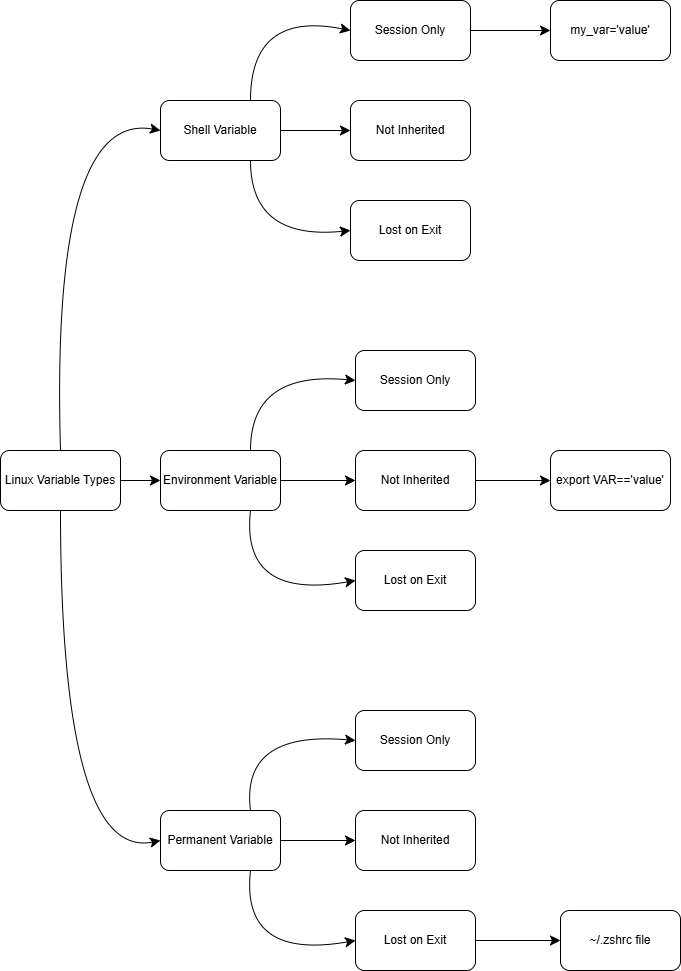

The diagram above was exported from draw.io. Its source (the exported page's mxGraphModel, read from the mxfile embedded in the PNG):
<mxGraphModel dx="523" dy="658" grid="1" gridSize="10" guides="1" tooltips="1" connect="1" arrows="1" fold="1" page="1" pageScale="1" pageWidth="850" pageHeight="1100" math="0" shadow="0">
  <root>
    <mxCell id="0" />
    <mxCell id="1" parent="0" />
    <mxCell id="of1T4evXDSCwuZcMrRE1-6" value="Not Inherited" style="rounded=1;whiteSpace=wrap;html=1;" vertex="1" parent="1">
      <mxGeometry x="360" y="150" width="120" height="60" as="geometry" />
    </mxCell>
    <mxCell id="of1T4evXDSCwuZcMrRE1-36" style="edgeStyle=none;curved=1;rounded=0;orthogonalLoop=1;jettySize=auto;html=1;exitX=0.75;exitY=0;exitDx=0;exitDy=0;entryX=0;entryY=0.5;entryDx=0;entryDy=0;fontSize=12;startSize=8;endSize=8;" edge="1" parent="1" source="of1T4evXDSCwuZcMrRE1-7" target="of1T4evXDSCwuZcMrRE1-30">
      <mxGeometry relative="1" as="geometry">
        <Array as="points">
          <mxPoint x="260" y="420" />
        </Array>
      </mxGeometry>
    </mxCell>
    <mxCell id="of1T4evXDSCwuZcMrRE1-37" style="edgeStyle=none;curved=1;rounded=0;orthogonalLoop=1;jettySize=auto;html=1;exitX=0.75;exitY=1;exitDx=0;exitDy=0;entryX=0;entryY=0.5;entryDx=0;entryDy=0;fontSize=12;startSize=8;endSize=8;" edge="1" parent="1" source="of1T4evXDSCwuZcMrRE1-7" target="of1T4evXDSCwuZcMrRE1-31">
      <mxGeometry relative="1" as="geometry">
        <Array as="points">
          <mxPoint x="250" y="650" />
        </Array>
      </mxGeometry>
    </mxCell>
    <mxCell id="of1T4evXDSCwuZcMrRE1-38" style="edgeStyle=none;curved=1;rounded=0;orthogonalLoop=1;jettySize=auto;html=1;exitX=1;exitY=0.5;exitDx=0;exitDy=0;fontSize=12;startSize=8;endSize=8;" edge="1" parent="1" source="of1T4evXDSCwuZcMrRE1-7" target="of1T4evXDSCwuZcMrRE1-29">
      <mxGeometry relative="1" as="geometry" />
    </mxCell>
    <mxCell id="of1T4evXDSCwuZcMrRE1-7" value="Environment Variable" style="rounded=1;whiteSpace=wrap;html=1;" vertex="1" parent="1">
      <mxGeometry x="170" y="500" width="120" height="60" as="geometry" />
    </mxCell>
    <mxCell id="of1T4evXDSCwuZcMrRE1-32" style="edgeStyle=none;curved=1;rounded=0;orthogonalLoop=1;jettySize=auto;html=1;exitX=0.75;exitY=0;exitDx=0;exitDy=0;entryX=0;entryY=0.5;entryDx=0;entryDy=0;fontSize=12;startSize=8;endSize=8;" edge="1" parent="1" source="of1T4evXDSCwuZcMrRE1-8" target="of1T4evXDSCwuZcMrRE1-10">
      <mxGeometry relative="1" as="geometry">
        <Array as="points">
          <mxPoint x="260" y="60" />
        </Array>
      </mxGeometry>
    </mxCell>
    <mxCell id="of1T4evXDSCwuZcMrRE1-33" style="edgeStyle=none;curved=1;rounded=0;orthogonalLoop=1;jettySize=auto;html=1;exitX=1;exitY=0.5;exitDx=0;exitDy=0;fontSize=12;startSize=8;endSize=8;" edge="1" parent="1" source="of1T4evXDSCwuZcMrRE1-8" target="of1T4evXDSCwuZcMrRE1-6">
      <mxGeometry relative="1" as="geometry" />
    </mxCell>
    <mxCell id="of1T4evXDSCwuZcMrRE1-34" style="edgeStyle=none;curved=1;rounded=0;orthogonalLoop=1;jettySize=auto;html=1;exitX=0.75;exitY=1;exitDx=0;exitDy=0;entryX=0;entryY=0.5;entryDx=0;entryDy=0;fontSize=12;startSize=8;endSize=8;" edge="1" parent="1" source="of1T4evXDSCwuZcMrRE1-8" target="of1T4evXDSCwuZcMrRE1-15">
      <mxGeometry relative="1" as="geometry">
        <Array as="points">
          <mxPoint x="260" y="290" />
        </Array>
      </mxGeometry>
    </mxCell>
    <mxCell id="of1T4evXDSCwuZcMrRE1-8" value="Shell Variable" style="rounded=1;whiteSpace=wrap;html=1;" vertex="1" parent="1">
      <mxGeometry x="170" y="150" width="120" height="60" as="geometry" />
    </mxCell>
    <mxCell id="of1T4evXDSCwuZcMrRE1-23" style="edgeStyle=none;curved=1;rounded=0;orthogonalLoop=1;jettySize=auto;html=1;exitX=0.5;exitY=0;exitDx=0;exitDy=0;entryX=0;entryY=0.5;entryDx=0;entryDy=0;fontSize=12;startSize=8;endSize=8;" edge="1" parent="1" source="of1T4evXDSCwuZcMrRE1-9" target="of1T4evXDSCwuZcMrRE1-8">
      <mxGeometry relative="1" as="geometry">
        <Array as="points">
          <mxPoint x="60" y="160" />
        </Array>
      </mxGeometry>
    </mxCell>
    <mxCell id="of1T4evXDSCwuZcMrRE1-24" style="edgeStyle=none;curved=1;rounded=0;orthogonalLoop=1;jettySize=auto;html=1;exitX=0.5;exitY=1;exitDx=0;exitDy=0;entryX=0;entryY=0.5;entryDx=0;entryDy=0;fontSize=12;startSize=8;endSize=8;" edge="1" parent="1" source="of1T4evXDSCwuZcMrRE1-9" target="of1T4evXDSCwuZcMrRE1-13">
      <mxGeometry relative="1" as="geometry">
        <Array as="points">
          <mxPoint x="70" y="910" />
        </Array>
      </mxGeometry>
    </mxCell>
    <mxCell id="of1T4evXDSCwuZcMrRE1-25" style="edgeStyle=none;curved=1;rounded=0;orthogonalLoop=1;jettySize=auto;html=1;exitX=1;exitY=0.5;exitDx=0;exitDy=0;fontSize=12;startSize=8;endSize=8;" edge="1" parent="1" source="of1T4evXDSCwuZcMrRE1-9" target="of1T4evXDSCwuZcMrRE1-7">
      <mxGeometry relative="1" as="geometry" />
    </mxCell>
    <mxCell id="of1T4evXDSCwuZcMrRE1-9" value="Linux Variable Types" style="rounded=1;whiteSpace=wrap;html=1;" vertex="1" parent="1">
      <mxGeometry x="10" y="500" width="120" height="60" as="geometry" />
    </mxCell>
    <mxCell id="of1T4evXDSCwuZcMrRE1-42" style="edgeStyle=none;curved=1;rounded=0;orthogonalLoop=1;jettySize=auto;html=1;exitX=1;exitY=0.5;exitDx=0;exitDy=0;fontSize=12;startSize=8;endSize=8;" edge="1" parent="1" source="of1T4evXDSCwuZcMrRE1-10" target="of1T4evXDSCwuZcMrRE1-18">
      <mxGeometry relative="1" as="geometry" />
    </mxCell>
    <mxCell id="of1T4evXDSCwuZcMrRE1-10" value="Session Only" style="rounded=1;whiteSpace=wrap;html=1;" vertex="1" parent="1">
      <mxGeometry x="360" y="50" width="120" height="60" as="geometry" />
    </mxCell>
    <mxCell id="of1T4evXDSCwuZcMrRE1-39" style="edgeStyle=none;curved=1;rounded=0;orthogonalLoop=1;jettySize=auto;html=1;exitX=1;exitY=0.5;exitDx=0;exitDy=0;fontSize=12;startSize=8;endSize=8;" edge="1" parent="1" source="of1T4evXDSCwuZcMrRE1-13" target="of1T4evXDSCwuZcMrRE1-26">
      <mxGeometry relative="1" as="geometry" />
    </mxCell>
    <mxCell id="of1T4evXDSCwuZcMrRE1-40" style="edgeStyle=none;curved=1;rounded=0;orthogonalLoop=1;jettySize=auto;html=1;exitX=0.75;exitY=0;exitDx=0;exitDy=0;entryX=0;entryY=0.5;entryDx=0;entryDy=0;fontSize=12;startSize=8;endSize=8;" edge="1" parent="1" source="of1T4evXDSCwuZcMrRE1-13" target="of1T4evXDSCwuZcMrRE1-27">
      <mxGeometry relative="1" as="geometry">
        <Array as="points">
          <mxPoint x="250" y="780" />
        </Array>
      </mxGeometry>
    </mxCell>
    <mxCell id="of1T4evXDSCwuZcMrRE1-41" style="edgeStyle=none;curved=1;rounded=0;orthogonalLoop=1;jettySize=auto;html=1;exitX=0.75;exitY=1;exitDx=0;exitDy=0;entryX=0;entryY=0.5;entryDx=0;entryDy=0;fontSize=12;startSize=8;endSize=8;" edge="1" parent="1" source="of1T4evXDSCwuZcMrRE1-13" target="of1T4evXDSCwuZcMrRE1-28">
      <mxGeometry relative="1" as="geometry">
        <Array as="points">
          <mxPoint x="250" y="1010" />
        </Array>
      </mxGeometry>
    </mxCell>
    <mxCell id="of1T4evXDSCwuZcMrRE1-13" value="Permanent Variable" style="rounded=1;whiteSpace=wrap;html=1;" vertex="1" parent="1">
      <mxGeometry x="170" y="860" width="120" height="60" as="geometry" />
    </mxCell>
    <mxCell id="of1T4evXDSCwuZcMrRE1-14" value="~/.zshrc file" style="rounded=1;whiteSpace=wrap;html=1;" vertex="1" parent="1">
      <mxGeometry x="570" y="960" width="120" height="60" as="geometry" />
    </mxCell>
    <mxCell id="of1T4evXDSCwuZcMrRE1-15" value="Lost on Exit" style="rounded=1;whiteSpace=wrap;html=1;" vertex="1" parent="1">
      <mxGeometry x="360" y="250" width="120" height="60" as="geometry" />
    </mxCell>
    <mxCell id="of1T4evXDSCwuZcMrRE1-16" value="export VAR=='value'" style="rounded=1;whiteSpace=wrap;html=1;" vertex="1" parent="1">
      <mxGeometry x="560" y="500" width="120" height="60" as="geometry" />
    </mxCell>
    <mxCell id="of1T4evXDSCwuZcMrRE1-18" value="my_var='value'" style="rounded=1;whiteSpace=wrap;html=1;" vertex="1" parent="1">
      <mxGeometry x="560" y="50" width="120" height="60" as="geometry" />
    </mxCell>
    <mxCell id="of1T4evXDSCwuZcMrRE1-26" value="Not Inherited" style="rounded=1;whiteSpace=wrap;html=1;" vertex="1" parent="1">
      <mxGeometry x="365" y="860" width="120" height="60" as="geometry" />
    </mxCell>
    <mxCell id="of1T4evXDSCwuZcMrRE1-27" value="Session Only" style="rounded=1;whiteSpace=wrap;html=1;" vertex="1" parent="1">
      <mxGeometry x="365" y="760" width="120" height="60" as="geometry" />
    </mxCell>
    <mxCell id="of1T4evXDSCwuZcMrRE1-44" style="edgeStyle=none;curved=1;rounded=0;orthogonalLoop=1;jettySize=auto;html=1;exitX=1;exitY=0.5;exitDx=0;exitDy=0;entryX=0;entryY=0.5;entryDx=0;entryDy=0;fontSize=12;startSize=8;endSize=8;" edge="1" parent="1" source="of1T4evXDSCwuZcMrRE1-28" target="of1T4evXDSCwuZcMrRE1-14">
      <mxGeometry relative="1" as="geometry" />
    </mxCell>
    <mxCell id="of1T4evXDSCwuZcMrRE1-28" value="Lost on Exit" style="rounded=1;whiteSpace=wrap;html=1;" vertex="1" parent="1">
      <mxGeometry x="365" y="960" width="120" height="60" as="geometry" />
    </mxCell>
    <mxCell id="of1T4evXDSCwuZcMrRE1-43" style="edgeStyle=none;curved=1;rounded=0;orthogonalLoop=1;jettySize=auto;html=1;exitX=1;exitY=0.5;exitDx=0;exitDy=0;entryX=0;entryY=0.5;entryDx=0;entryDy=0;fontSize=12;startSize=8;endSize=8;" edge="1" parent="1" source="of1T4evXDSCwuZcMrRE1-29" target="of1T4evXDSCwuZcMrRE1-16">
      <mxGeometry relative="1" as="geometry" />
    </mxCell>
    <mxCell id="of1T4evXDSCwuZcMrRE1-29" value="Not Inherited" style="rounded=1;whiteSpace=wrap;html=1;" vertex="1" parent="1">
      <mxGeometry x="365" y="500" width="120" height="60" as="geometry" />
    </mxCell>
    <mxCell id="of1T4evXDSCwuZcMrRE1-30" value="Session Only" style="rounded=1;whiteSpace=wrap;html=1;" vertex="1" parent="1">
      <mxGeometry x="365" y="400" width="120" height="60" as="geometry" />
    </mxCell>
    <mxCell id="of1T4evXDSCwuZcMrRE1-31" value="Lost on Exit" style="rounded=1;whiteSpace=wrap;html=1;" vertex="1" parent="1">
      <mxGeometry x="365" y="600" width="120" height="60" as="geometry" />
    </mxCell>
  </root>
</mxGraphModel>